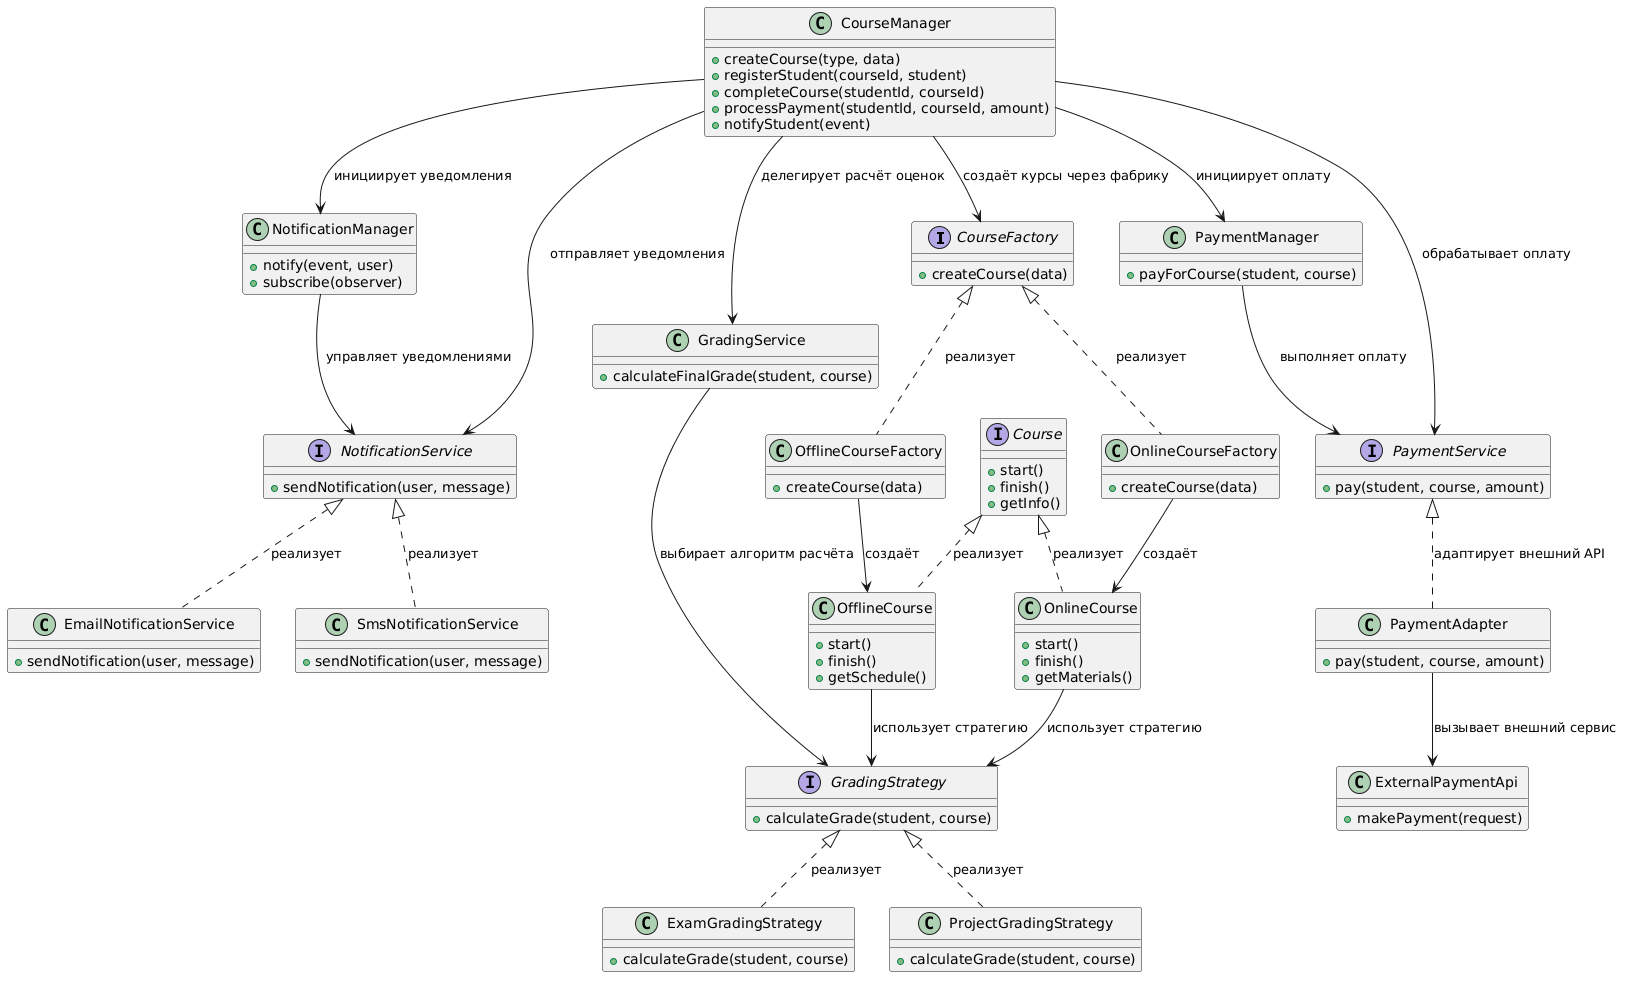

The diagram above was rendered by PlantUML. Its source (embedded in the PNG):
@startuml
' ===== Интерфейсы =====
interface CourseFactory {
  +createCourse(data)
}

interface Course {
  +start()
  +finish()
  +getInfo()
}

interface GradingStrategy {
  +calculateGrade(student, course)
}

interface NotificationService {
  +sendNotification(user, message)
}

interface PaymentService {
  +pay(student, course, amount)
}

' ===== CourseManager =====
class CourseManager {
  +createCourse(type, data)
  +registerStudent(courseId, student)
  +completeCourse(studentId, courseId)
  +processPayment(studentId, courseId, amount)
  +notifyStudent(event)
}

CourseManager --> CourseFactory : создаёт курсы через фабрику
CourseManager --> GradingService : делегирует расчёт оценок
CourseManager --> NotificationService : отправляет уведомления
CourseManager --> PaymentService : обрабатывает оплату

' ===== Factories =====
class OnlineCourseFactory {
  +createCourse(data)
}

class OfflineCourseFactory {
  +createCourse(data)
}

CourseFactory <|.. OnlineCourseFactory : реализует
CourseFactory <|.. OfflineCourseFactory : реализует

OnlineCourseFactory --> OnlineCourse : создаёт
OfflineCourseFactory --> OfflineCourse : создаёт

' ===== Courses =====
class OnlineCourse {
  +start()
  +finish()
  +getMaterials()
}

class OfflineCourse {
  +start()
  +finish()
  +getSchedule()
}

Course <|.. OnlineCourse : реализует
Course <|.. OfflineCourse : реализует

OnlineCourse --> GradingStrategy : использует стратегию
OfflineCourse --> GradingStrategy : использует стратегию

' ===== Strategy =====
class ExamGradingStrategy {
  +calculateGrade(student, course)
}

class ProjectGradingStrategy {
  +calculateGrade(student, course)
}

GradingStrategy <|.. ExamGradingStrategy : реализует
GradingStrategy <|.. ProjectGradingStrategy : реализует

class GradingService {
  +calculateFinalGrade(student, course)
}

GradingService --> GradingStrategy : выбирает алгоритм расчёта

' ===== Notifications =====
class EmailNotificationService {
  +sendNotification(user, message)
}

class SmsNotificationService {
  +sendNotification(user, message)
}

NotificationService <|.. EmailNotificationService : реализует
NotificationService <|.. SmsNotificationService : реализует

class NotificationManager {
  +notify(event, user)
  +subscribe(observer)
}

NotificationManager --> NotificationService : управляет уведомлениями

CourseManager --> NotificationManager : инициирует уведомления

' ===== Payment =====
class ExternalPaymentApi {
  +makePayment(request)
}

class PaymentAdapter {
  +pay(student, course, amount)
}

PaymentService <|.. PaymentAdapter : адаптирует внешний API
PaymentAdapter --> ExternalPaymentApi : вызывает внешний сервис

class PaymentManager {
  +payForCourse(student, course)
}

PaymentManager --> PaymentService : выполняет оплату
CourseManager --> PaymentManager : инициирует оплату
@enduml